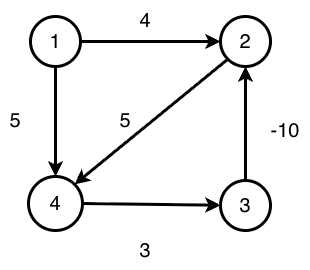

The diagram above was exported from draw.io. Its source (the exported page's mxGraphModel, read from the mxfile embedded in the PNG):
<mxGraphModel dx="887" dy="514" grid="1" gridSize="10" guides="1" tooltips="1" connect="1" arrows="1" fold="1" page="1" pageScale="1" pageWidth="827" pageHeight="1169" math="0" shadow="0">
  <root>
    <mxCell id="0" />
    <mxCell id="1" parent="0" />
    <mxCell id="DePy2Q2ZPgttYAn2OyDl-39" edge="1" parent="1" source="DePy2Q2ZPgttYAn2OyDl-2" style="rounded=0;orthogonalLoop=1;jettySize=auto;html=1;exitX=1;exitY=0.5;exitDx=0;exitDy=0;entryX=0;entryY=0.5;entryDx=0;entryDy=0;align=center;verticalAlign=middle;fontFamily=Helvetica;fontSize=11;fontColor=default;labelBackgroundColor=none;endArrow=classic;strokeWidth=3;strokeColor=light-dark(#000000,#FFFFFF);" target="DePy2Q2ZPgttYAn2OyDl-3">
      <mxGeometry relative="1" as="geometry" />
    </mxCell>
    <mxCell id="DePy2Q2ZPgttYAn2OyDl-43" edge="1" parent="1" source="DePy2Q2ZPgttYAn2OyDl-2" style="rounded=0;orthogonalLoop=1;jettySize=auto;html=1;exitX=0.5;exitY=1;exitDx=0;exitDy=0;entryX=0.5;entryY=0;entryDx=0;entryDy=0;align=center;verticalAlign=middle;fontFamily=Helvetica;fontSize=11;fontColor=default;labelBackgroundColor=none;endArrow=classic;strokeWidth=3;strokeColor=light-dark(#000000,#FFFFFF);" target="DePy2Q2ZPgttYAn2OyDl-7">
      <mxGeometry relative="1" as="geometry" />
    </mxCell>
    <mxCell id="DePy2Q2ZPgttYAn2OyDl-2" parent="1" style="ellipse;whiteSpace=wrap;html=1;aspect=fixed;rounded=0;align=center;verticalAlign=middle;fontFamily=Helvetica;fontSize=11;labelBackgroundColor=none;strokeWidth=3;strokeColor=light-dark(#000000,#FFFFFF);" value="&lt;span style=&quot;font-size: 20px;&quot;&gt;1&lt;/span&gt;" vertex="1">
      <mxGeometry height="50" width="50" x="270" y="146" as="geometry" />
    </mxCell>
    <mxCell id="DePy2Q2ZPgttYAn2OyDl-54" edge="1" parent="1" source="DePy2Q2ZPgttYAn2OyDl-3" style="rounded=0;orthogonalLoop=1;jettySize=auto;html=1;exitX=0;exitY=1;exitDx=0;exitDy=0;entryX=1;entryY=0;entryDx=0;entryDy=0;strokeColor=light-dark(#000000,#FFFFFF);strokeWidth=3;align=center;verticalAlign=middle;fontFamily=Helvetica;fontSize=11;fontColor=default;labelBackgroundColor=none;endArrow=classic;" target="DePy2Q2ZPgttYAn2OyDl-7">
      <mxGeometry relative="1" as="geometry" />
    </mxCell>
    <mxCell id="DePy2Q2ZPgttYAn2OyDl-3" parent="1" style="ellipse;whiteSpace=wrap;html=1;aspect=fixed;align=center;verticalAlign=middle;fontFamily=Helvetica;fontSize=11;rounded=0;labelBackgroundColor=none;strokeWidth=3;strokeColor=light-dark(#000000,#FFFFFF);" value="&lt;span style=&quot;font-size: 20px;&quot;&gt;2&lt;/span&gt;" vertex="1">
      <mxGeometry height="50" width="50" x="460" y="146" as="geometry" />
    </mxCell>
    <mxCell id="DePy2Q2ZPgttYAn2OyDl-41" edge="1" parent="1" source="DePy2Q2ZPgttYAn2OyDl-6" style="edgeStyle=orthogonalEdgeStyle;rounded=0;orthogonalLoop=1;jettySize=auto;html=1;exitX=0.5;exitY=0;exitDx=0;exitDy=0;entryX=0.5;entryY=1;entryDx=0;entryDy=0;align=center;verticalAlign=middle;fontFamily=Helvetica;fontSize=11;fontColor=default;labelBackgroundColor=none;endArrow=classic;strokeWidth=3;strokeColor=light-dark(#000000,#FFFFFF);" target="DePy2Q2ZPgttYAn2OyDl-3">
      <mxGeometry relative="1" as="geometry" />
    </mxCell>
    <mxCell id="DePy2Q2ZPgttYAn2OyDl-6" parent="1" style="ellipse;whiteSpace=wrap;html=1;aspect=fixed;rounded=0;align=center;verticalAlign=middle;fontFamily=Helvetica;fontSize=11;labelBackgroundColor=none;strokeWidth=3;strokeColor=light-dark(#000000,#FFFFFF);" value="&lt;span style=&quot;font-size: 20px;&quot;&gt;3&lt;/span&gt;" vertex="1">
      <mxGeometry height="50" width="50" x="460" y="310" as="geometry" />
    </mxCell>
    <mxCell id="DePy2Q2ZPgttYAn2OyDl-42" edge="1" parent="1" source="DePy2Q2ZPgttYAn2OyDl-7" style="rounded=0;orthogonalLoop=1;jettySize=auto;html=1;exitX=1;exitY=0.5;exitDx=0;exitDy=0;align=center;verticalAlign=middle;fontFamily=Helvetica;fontSize=11;fontColor=default;labelBackgroundColor=none;endArrow=classic;strokeWidth=3;strokeColor=light-dark(#000000,#FFFFFF);" target="DePy2Q2ZPgttYAn2OyDl-6">
      <mxGeometry relative="1" as="geometry" />
    </mxCell>
    <mxCell id="DePy2Q2ZPgttYAn2OyDl-7" parent="1" style="ellipse;whiteSpace=wrap;html=1;aspect=fixed;rounded=0;align=center;verticalAlign=middle;fontFamily=Helvetica;fontSize=11;labelBackgroundColor=none;strokeWidth=3;strokeColor=light-dark(#000000,#FFFFFF);fontColor=default;" value="&lt;span style=&quot;font-size: 20px;&quot;&gt;4&lt;/span&gt;" vertex="1">
      <mxGeometry height="54" width="54" x="268" y="306" as="geometry" />
    </mxCell>
    <mxCell id="DePy2Q2ZPgttYAn2OyDl-45" parent="1" style="text;html=1;whiteSpace=wrap;strokeColor=none;fillColor=none;align=center;verticalAlign=middle;rounded=0;autosize=1;resizable=0;labelBackgroundColor=none;" value="&lt;font style=&quot;font-size: 20px;&quot;&gt;-10&lt;/font&gt;" vertex="1">
      <mxGeometry height="40" width="50" x="500" y="240" as="geometry" />
    </mxCell>
    <mxCell id="DePy2Q2ZPgttYAn2OyDl-46" parent="1" style="text;html=1;whiteSpace=wrap;strokeColor=none;fillColor=none;align=center;verticalAlign=middle;rounded=0;autosize=1;resizable=0;labelBackgroundColor=none;" value="&lt;font style=&quot;font-size: 20px;&quot;&gt;3&lt;/font&gt;" vertex="1">
      <mxGeometry height="40" width="30" x="370" y="360" as="geometry" />
    </mxCell>
    <mxCell id="DePy2Q2ZPgttYAn2OyDl-47" parent="1" style="text;html=1;whiteSpace=wrap;strokeColor=none;fillColor=none;align=center;verticalAlign=middle;rounded=0;autosize=1;resizable=0;labelBackgroundColor=none;" value="&lt;font style=&quot;font-size: 20px;&quot;&gt;5&lt;/font&gt;" vertex="1">
      <mxGeometry height="40" width="30" x="240" y="230" as="geometry" />
    </mxCell>
    <mxCell id="DePy2Q2ZPgttYAn2OyDl-53" parent="1" style="text;html=1;whiteSpace=wrap;strokeColor=none;fillColor=none;align=center;verticalAlign=middle;rounded=0;autosize=1;resizable=0;" value="&lt;font style=&quot;font-size: 20px;&quot;&gt;4&lt;/font&gt;" vertex="1">
      <mxGeometry height="40" width="30" x="370" y="130" as="geometry" />
    </mxCell>
    <mxCell id="DePy2Q2ZPgttYAn2OyDl-55" parent="1" style="text;html=1;whiteSpace=wrap;strokeColor=none;fillColor=none;align=center;verticalAlign=middle;rounded=0;autosize=1;resizable=0;" value="&lt;font style=&quot;font-size: 20px;&quot;&gt;5&lt;/font&gt;" vertex="1">
      <mxGeometry height="40" width="30" x="350" y="230" as="geometry" />
    </mxCell>
  </root>
</mxGraphModel>